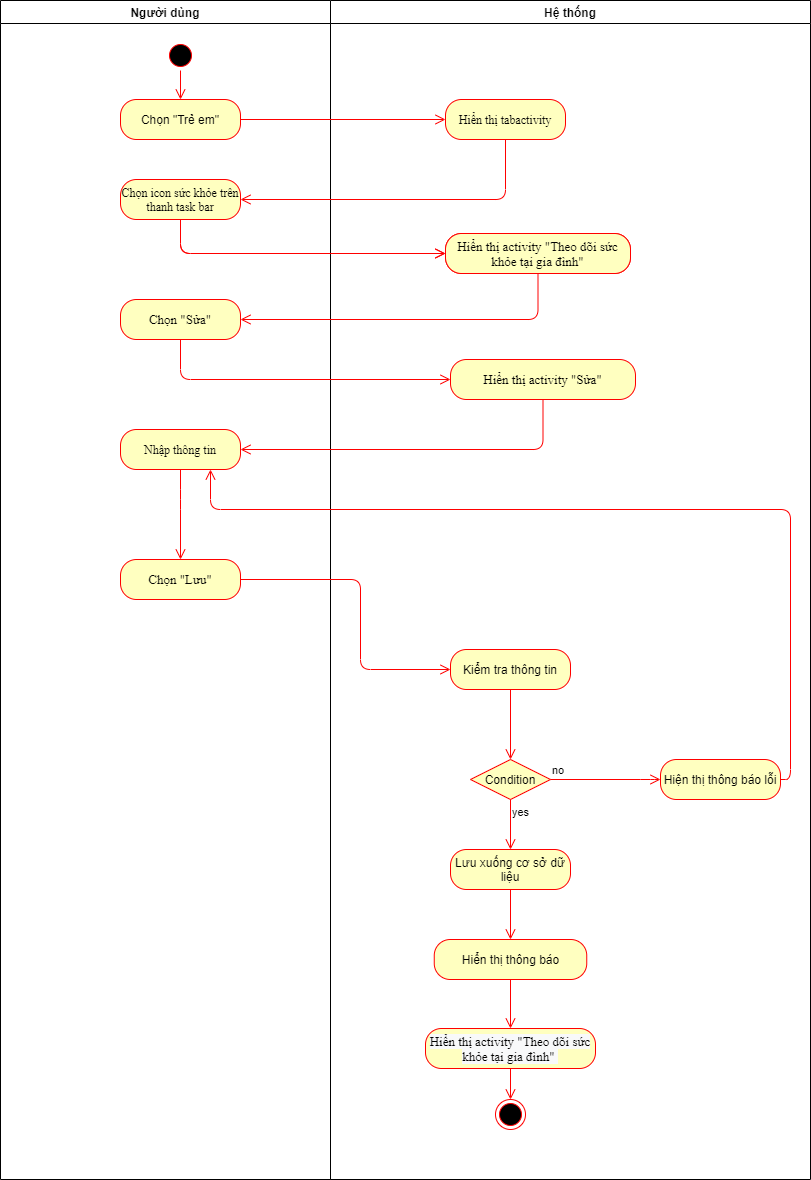

The diagram above was exported from draw.io. Its source (the exported page's mxGraphModel, read from the mxfile embedded in the PNG):
<mxGraphModel dx="1422" dy="737" grid="1" gridSize="10" guides="1" tooltips="1" connect="1" arrows="1" fold="1" page="1" pageScale="1" pageWidth="827" pageHeight="1169" math="0" shadow="0">
  <root>
    <mxCell id="SQV3qxFQUYIZv892GGwh-0" />
    <mxCell id="SQV3qxFQUYIZv892GGwh-1" parent="SQV3qxFQUYIZv892GGwh-0" />
    <mxCell id="SQV3qxFQUYIZv892GGwh-2" value="Người dùng" style="swimlane;whiteSpace=wrap;startSize=23;" vertex="1" parent="SQV3qxFQUYIZv892GGwh-1">
      <mxGeometry x="230" y="101" width="330" height="1179" as="geometry" />
    </mxCell>
    <mxCell id="SQV3qxFQUYIZv892GGwh-3" value="" style="ellipse;shape=startState;fillColor=#000000;strokeColor=#ff0000;" vertex="1" parent="SQV3qxFQUYIZv892GGwh-2">
      <mxGeometry x="165" y="40" width="30" height="30" as="geometry" />
    </mxCell>
    <mxCell id="SQV3qxFQUYIZv892GGwh-4" value="" style="edgeStyle=elbowEdgeStyle;elbow=horizontal;verticalAlign=bottom;endArrow=open;endSize=8;strokeColor=#FF0000;endFill=1;rounded=0;entryX=0.5;entryY=0;entryDx=0;entryDy=0;" edge="1" parent="SQV3qxFQUYIZv892GGwh-2" source="SQV3qxFQUYIZv892GGwh-3" target="SQV3qxFQUYIZv892GGwh-5">
      <mxGeometry x="100" y="40" as="geometry">
        <mxPoint x="115.5" y="110" as="targetPoint" />
      </mxGeometry>
    </mxCell>
    <mxCell id="SQV3qxFQUYIZv892GGwh-5" value="Chọn &quot;Trẻ em&quot;" style="rounded=1;whiteSpace=wrap;html=1;arcSize=40;fontColor=#000000;fillColor=#ffffc0;strokeColor=#ff0000;" vertex="1" parent="SQV3qxFQUYIZv892GGwh-2">
      <mxGeometry x="120" y="99" width="120" height="40" as="geometry" />
    </mxCell>
    <mxCell id="SQV3qxFQUYIZv892GGwh-6" value="&lt;span lang=&quot;VI&quot; style=&quot;line-height: 107% ; font-family: &amp;#34;times new roman&amp;#34; , serif&quot;&gt;Chọn icon sức khỏe trên thanh task bar&lt;/span&gt;" style="rounded=1;whiteSpace=wrap;html=1;arcSize=40;fontColor=#000000;fillColor=#ffffc0;strokeColor=#ff0000;" vertex="1" parent="SQV3qxFQUYIZv892GGwh-2">
      <mxGeometry x="120" y="179" width="120" height="40" as="geometry" />
    </mxCell>
    <mxCell id="SQV3qxFQUYIZv892GGwh-7" value="&lt;font face=&quot;times new roman, serif&quot;&gt;Nhập thông tin&lt;/font&gt;" style="rounded=1;whiteSpace=wrap;html=1;arcSize=40;fontColor=#000000;fillColor=#ffffc0;strokeColor=#ff0000;" vertex="1" parent="SQV3qxFQUYIZv892GGwh-2">
      <mxGeometry x="120" y="429" width="120" height="40" as="geometry" />
    </mxCell>
    <mxCell id="SQV3qxFQUYIZv892GGwh-8" value="&lt;span style=&quot;font-family: &amp;#34;times new roman&amp;#34; , serif ; font-size: 13px&quot;&gt;Chọn &quot;Lưu&quot;&lt;/span&gt;" style="rounded=1;whiteSpace=wrap;html=1;arcSize=40;fontColor=#000000;fillColor=#ffffc0;strokeColor=#ff0000;" vertex="1" parent="SQV3qxFQUYIZv892GGwh-2">
      <mxGeometry x="120" y="559" width="120" height="40" as="geometry" />
    </mxCell>
    <mxCell id="SQV3qxFQUYIZv892GGwh-9" value="" style="edgeStyle=orthogonalEdgeStyle;html=1;verticalAlign=bottom;endArrow=open;endSize=8;strokeColor=#ff0000;exitX=0.5;exitY=1;exitDx=0;exitDy=0;" edge="1" parent="SQV3qxFQUYIZv892GGwh-2" source="SQV3qxFQUYIZv892GGwh-7" target="SQV3qxFQUYIZv892GGwh-8">
      <mxGeometry relative="1" as="geometry">
        <mxPoint x="445" y="509" as="targetPoint" />
        <mxPoint x="515" y="413" as="sourcePoint" />
        <Array as="points">
          <mxPoint x="180" y="499" />
          <mxPoint x="180" y="499" />
        </Array>
      </mxGeometry>
    </mxCell>
    <mxCell id="SQV3qxFQUYIZv892GGwh-10" value="&lt;font style=&quot;font-size: 13px&quot;&gt;&lt;span lang=&quot;VI&quot; style=&quot;line-height: 107% ; font-family: &amp;#34;times new roman&amp;#34; , serif&quot;&gt;Chọn &quot;Sửa&quot;&lt;/span&gt;&lt;/font&gt;" style="rounded=1;whiteSpace=wrap;html=1;arcSize=40;fontColor=#000000;fillColor=#ffffc0;strokeColor=#ff0000;" vertex="1" parent="SQV3qxFQUYIZv892GGwh-2">
      <mxGeometry x="120" y="299" width="120" height="40" as="geometry" />
    </mxCell>
    <mxCell id="SQV3qxFQUYIZv892GGwh-11" value="Hệ thống" style="swimlane;" vertex="1" parent="SQV3qxFQUYIZv892GGwh-1">
      <mxGeometry x="560" y="101" width="480" height="1179" as="geometry" />
    </mxCell>
    <mxCell id="SQV3qxFQUYIZv892GGwh-12" value="&lt;span lang=&quot;VI&quot; style=&quot;line-height: 107%&quot;&gt;&lt;font face=&quot;Times New Roman&quot; style=&quot;font-size: 12px&quot;&gt;Hiển thị tabactivity&lt;br&gt;&lt;/font&gt;&lt;/span&gt;" style="rounded=1;whiteSpace=wrap;html=1;arcSize=40;fontColor=#000000;fillColor=#ffffc0;strokeColor=#ff0000;" vertex="1" parent="SQV3qxFQUYIZv892GGwh-11">
      <mxGeometry x="115" y="99" width="120" height="40" as="geometry" />
    </mxCell>
    <mxCell id="SQV3qxFQUYIZv892GGwh-13" value="&lt;font style=&quot;font-size: 13px&quot;&gt;&lt;span lang=&quot;VI&quot; style=&quot;line-height: 107% ; font-family: &amp;#34;times new roman&amp;#34; , serif&quot;&gt;Hiển thị activity &quot;Theo dõi sức khỏe tại gia đình&quot;&lt;/span&gt;&lt;/font&gt;" style="rounded=1;whiteSpace=wrap;html=1;arcSize=40;fontColor=#000000;fillColor=#ffffc0;strokeColor=#ff0000;" vertex="1" parent="SQV3qxFQUYIZv892GGwh-11">
      <mxGeometry x="115" y="233" width="185" height="40" as="geometry" />
    </mxCell>
    <mxCell id="SQV3qxFQUYIZv892GGwh-14" value="" style="ellipse;html=1;shape=endState;fillColor=#000000;strokeColor=#ff0000;" vertex="1" parent="SQV3qxFQUYIZv892GGwh-11">
      <mxGeometry x="165" y="1099" width="30" height="30" as="geometry" />
    </mxCell>
    <mxCell id="SQV3qxFQUYIZv892GGwh-15" value="Kiểm tra thông tin" style="rounded=1;whiteSpace=wrap;html=1;arcSize=40;fontColor=#000000;fillColor=#ffffc0;strokeColor=#ff0000;" vertex="1" parent="SQV3qxFQUYIZv892GGwh-11">
      <mxGeometry x="120" y="649" width="120" height="40" as="geometry" />
    </mxCell>
    <mxCell id="SQV3qxFQUYIZv892GGwh-16" value="" style="edgeStyle=orthogonalEdgeStyle;html=1;verticalAlign=bottom;endArrow=open;endSize=8;strokeColor=#ff0000;exitX=0.5;exitY=1;exitDx=0;exitDy=0;entryX=0.5;entryY=0;entryDx=0;entryDy=0;" edge="1" parent="SQV3qxFQUYIZv892GGwh-11" source="SQV3qxFQUYIZv892GGwh-15" target="SQV3qxFQUYIZv892GGwh-17">
      <mxGeometry relative="1" as="geometry">
        <mxPoint x="180" y="759" as="targetPoint" />
        <mxPoint x="30" y="639" as="sourcePoint" />
      </mxGeometry>
    </mxCell>
    <mxCell id="SQV3qxFQUYIZv892GGwh-17" value="Condition" style="rhombus;whiteSpace=wrap;html=1;fillColor=#ffffc0;strokeColor=#ff0000;" vertex="1" parent="SQV3qxFQUYIZv892GGwh-11">
      <mxGeometry x="140" y="759" width="80" height="40" as="geometry" />
    </mxCell>
    <mxCell id="SQV3qxFQUYIZv892GGwh-18" value="yes" style="edgeStyle=orthogonalEdgeStyle;html=1;align=left;verticalAlign=top;endArrow=open;endSize=8;strokeColor=#ff0000;entryX=0.5;entryY=0;entryDx=0;entryDy=0;" edge="1" parent="SQV3qxFQUYIZv892GGwh-11" source="SQV3qxFQUYIZv892GGwh-17" target="SQV3qxFQUYIZv892GGwh-19">
      <mxGeometry x="-1" relative="1" as="geometry">
        <mxPoint x="180" y="889" as="targetPoint" />
      </mxGeometry>
    </mxCell>
    <mxCell id="SQV3qxFQUYIZv892GGwh-19" value="Lưu xuống cơ sở dữ liệu" style="rounded=1;whiteSpace=wrap;html=1;arcSize=40;fontColor=#000000;fillColor=#ffffc0;strokeColor=#ff0000;" vertex="1" parent="SQV3qxFQUYIZv892GGwh-11">
      <mxGeometry x="120" y="849" width="120" height="40" as="geometry" />
    </mxCell>
    <mxCell id="SQV3qxFQUYIZv892GGwh-20" value="" style="edgeStyle=orthogonalEdgeStyle;html=1;verticalAlign=bottom;endArrow=open;endSize=8;strokeColor=#ff0000;entryX=0.5;entryY=0;entryDx=0;entryDy=0;" edge="1" parent="SQV3qxFQUYIZv892GGwh-11" source="SQV3qxFQUYIZv892GGwh-19" target="SQV3qxFQUYIZv892GGwh-27">
      <mxGeometry relative="1" as="geometry">
        <mxPoint x="320" y="939" as="targetPoint" />
      </mxGeometry>
    </mxCell>
    <mxCell id="SQV3qxFQUYIZv892GGwh-21" value="Hiện thị thông báo lỗi" style="rounded=1;whiteSpace=wrap;html=1;arcSize=40;fontColor=#000000;fillColor=#ffffc0;strokeColor=#ff0000;" vertex="1" parent="SQV3qxFQUYIZv892GGwh-11">
      <mxGeometry x="330" y="759" width="120" height="40" as="geometry" />
    </mxCell>
    <mxCell id="SQV3qxFQUYIZv892GGwh-22" value="no" style="edgeStyle=orthogonalEdgeStyle;html=1;align=left;verticalAlign=bottom;endArrow=open;endSize=8;strokeColor=#ff0000;entryX=0;entryY=0.5;entryDx=0;entryDy=0;" edge="1" parent="SQV3qxFQUYIZv892GGwh-11" source="SQV3qxFQUYIZv892GGwh-17" target="SQV3qxFQUYIZv892GGwh-21">
      <mxGeometry x="-1" relative="1" as="geometry">
        <mxPoint x="320" y="789" as="targetPoint" />
        <Array as="points">
          <mxPoint x="320" y="779" />
          <mxPoint x="320" y="779" />
        </Array>
      </mxGeometry>
    </mxCell>
    <mxCell id="SQV3qxFQUYIZv892GGwh-23" value="&#10;&#10;&lt;span style=&quot;color: rgb(0, 0, 0); font-family: &amp;quot;times new roman&amp;quot;, serif; font-size: 13px; font-style: normal; font-weight: 400; letter-spacing: normal; text-align: center; text-indent: 0px; text-transform: none; word-spacing: 0px; background-color: rgb(248, 249, 250); display: inline; float: none;&quot;&gt;Hiển thị activity &quot;Theo dõi sức khỏe tại gia đình&quot;&amp;nbsp;&lt;/span&gt;&#10;&#10;" style="rounded=1;whiteSpace=wrap;html=1;arcSize=40;fontColor=#000000;fillColor=#ffffc0;strokeColor=#ff0000;" vertex="1" parent="SQV3qxFQUYIZv892GGwh-11">
      <mxGeometry x="95" y="1028" width="170" height="40" as="geometry" />
    </mxCell>
    <mxCell id="SQV3qxFQUYIZv892GGwh-24" value="" style="edgeStyle=orthogonalEdgeStyle;html=1;verticalAlign=bottom;endArrow=open;endSize=8;strokeColor=#ff0000;entryX=0.5;entryY=0;entryDx=0;entryDy=0;" edge="1" parent="SQV3qxFQUYIZv892GGwh-11" source="SQV3qxFQUYIZv892GGwh-23" target="SQV3qxFQUYIZv892GGwh-14">
      <mxGeometry relative="1" as="geometry">
        <mxPoint x="-150" y="1189" as="targetPoint" />
      </mxGeometry>
    </mxCell>
    <mxCell id="SQV3qxFQUYIZv892GGwh-25" value="" style="edgeStyle=orthogonalEdgeStyle;html=1;verticalAlign=bottom;endArrow=open;endSize=8;strokeColor=#ff0000;exitX=0.5;exitY=1;exitDx=0;exitDy=0;" edge="1" parent="SQV3qxFQUYIZv892GGwh-11" source="SQV3qxFQUYIZv892GGwh-27" target="SQV3qxFQUYIZv892GGwh-23">
      <mxGeometry relative="1" as="geometry">
        <mxPoint x="180" y="1029" as="targetPoint" />
        <mxPoint x="180" y="979" as="sourcePoint" />
      </mxGeometry>
    </mxCell>
    <mxCell id="SQV3qxFQUYIZv892GGwh-26" value="&lt;font style=&quot;font-size: 13px&quot;&gt;&lt;span lang=&quot;VI&quot; style=&quot;line-height: 107% ; font-family: &amp;#34;times new roman&amp;#34; , serif&quot;&gt;Hiển thị activity &quot;Sửa&quot;&lt;/span&gt;&lt;/font&gt;" style="rounded=1;whiteSpace=wrap;html=1;arcSize=40;fontColor=#000000;fillColor=#ffffc0;strokeColor=#ff0000;" vertex="1" parent="SQV3qxFQUYIZv892GGwh-11">
      <mxGeometry x="120" y="359" width="185" height="40" as="geometry" />
    </mxCell>
    <mxCell id="SQV3qxFQUYIZv892GGwh-27" value="Hiển thị thông báo" style="rounded=1;whiteSpace=wrap;html=1;arcSize=40;fontColor=#000000;fillColor=#ffffc0;strokeColor=#ff0000;" vertex="1" parent="SQV3qxFQUYIZv892GGwh-11">
      <mxGeometry x="103.75" y="939" width="152.5" height="40" as="geometry" />
    </mxCell>
    <mxCell id="SQV3qxFQUYIZv892GGwh-28" value="" style="edgeStyle=orthogonalEdgeStyle;html=1;verticalAlign=bottom;endArrow=open;endSize=8;strokeColor=#ff0000;entryX=0;entryY=0.5;entryDx=0;entryDy=0;" edge="1" parent="SQV3qxFQUYIZv892GGwh-1" source="SQV3qxFQUYIZv892GGwh-5" target="SQV3qxFQUYIZv892GGwh-12">
      <mxGeometry relative="1" as="geometry">
        <mxPoint x="405.5" y="313" as="targetPoint" />
      </mxGeometry>
    </mxCell>
    <mxCell id="SQV3qxFQUYIZv892GGwh-29" value="" style="edgeStyle=orthogonalEdgeStyle;html=1;verticalAlign=bottom;endArrow=open;endSize=8;strokeColor=#ff0000;entryX=1;entryY=0.5;entryDx=0;entryDy=0;" edge="1" parent="SQV3qxFQUYIZv892GGwh-1" source="SQV3qxFQUYIZv892GGwh-12" target="SQV3qxFQUYIZv892GGwh-6">
      <mxGeometry relative="1" as="geometry">
        <mxPoint x="735.5" y="313" as="targetPoint" />
        <Array as="points">
          <mxPoint x="735" y="300" />
        </Array>
      </mxGeometry>
    </mxCell>
    <mxCell id="SQV3qxFQUYIZv892GGwh-30" value="" style="edgeStyle=orthogonalEdgeStyle;html=1;verticalAlign=bottom;endArrow=open;endSize=8;strokeColor=#ff0000;entryX=0;entryY=0.5;entryDx=0;entryDy=0;" edge="1" parent="SQV3qxFQUYIZv892GGwh-1" source="SQV3qxFQUYIZv892GGwh-6" target="SQV3qxFQUYIZv892GGwh-13">
      <mxGeometry relative="1" as="geometry">
        <mxPoint x="395" y="373" as="targetPoint" />
        <Array as="points">
          <mxPoint x="410" y="354" />
        </Array>
      </mxGeometry>
    </mxCell>
    <mxCell id="SQV3qxFQUYIZv892GGwh-31" value="" style="edgeStyle=orthogonalEdgeStyle;html=1;verticalAlign=bottom;endArrow=open;endSize=8;strokeColor=#ff0000;entryX=0;entryY=0.5;entryDx=0;entryDy=0;exitX=1;exitY=0.5;exitDx=0;exitDy=0;" edge="1" parent="SQV3qxFQUYIZv892GGwh-1" source="SQV3qxFQUYIZv892GGwh-8" target="SQV3qxFQUYIZv892GGwh-15">
      <mxGeometry relative="1" as="geometry">
        <mxPoint x="690" y="620" as="targetPoint" />
        <mxPoint x="420" y="580" as="sourcePoint" />
        <Array as="points">
          <mxPoint x="590" y="680" />
          <mxPoint x="590" y="770" />
        </Array>
      </mxGeometry>
    </mxCell>
    <mxCell id="SQV3qxFQUYIZv892GGwh-32" value="" style="edgeStyle=orthogonalEdgeStyle;html=1;verticalAlign=bottom;endArrow=open;endSize=8;strokeColor=#ff0000;entryX=0.75;entryY=1;entryDx=0;entryDy=0;exitX=1;exitY=0.5;exitDx=0;exitDy=0;" edge="1" parent="SQV3qxFQUYIZv892GGwh-1" source="SQV3qxFQUYIZv892GGwh-21" target="SQV3qxFQUYIZv892GGwh-7">
      <mxGeometry relative="1" as="geometry">
        <mxPoint x="1060" y="860" as="targetPoint" />
        <mxPoint x="850" y="770" as="sourcePoint" />
        <Array as="points">
          <mxPoint x="1020" y="880" />
          <mxPoint x="1020" y="610" />
          <mxPoint x="440" y="610" />
        </Array>
      </mxGeometry>
    </mxCell>
    <mxCell id="SQV3qxFQUYIZv892GGwh-33" value="" style="edgeStyle=orthogonalEdgeStyle;html=1;verticalAlign=bottom;endArrow=open;endSize=8;strokeColor=#ff0000;entryX=0;entryY=0.5;entryDx=0;entryDy=0;exitX=0.5;exitY=1;exitDx=0;exitDy=0;" edge="1" parent="SQV3qxFQUYIZv892GGwh-1" source="SQV3qxFQUYIZv892GGwh-10" target="SQV3qxFQUYIZv892GGwh-26">
      <mxGeometry relative="1" as="geometry">
        <mxPoint x="685" y="364" as="targetPoint" />
        <Array as="points">
          <mxPoint x="410" y="480" />
        </Array>
        <mxPoint x="420" y="330" as="sourcePoint" />
      </mxGeometry>
    </mxCell>
    <mxCell id="SQV3qxFQUYIZv892GGwh-34" value="" style="edgeStyle=orthogonalEdgeStyle;html=1;verticalAlign=bottom;endArrow=open;endSize=8;strokeColor=#ff0000;entryX=1;entryY=0.5;entryDx=0;entryDy=0;exitX=0.5;exitY=1;exitDx=0;exitDy=0;" edge="1" parent="SQV3qxFQUYIZv892GGwh-1" source="SQV3qxFQUYIZv892GGwh-26" target="SQV3qxFQUYIZv892GGwh-7">
      <mxGeometry relative="1" as="geometry">
        <mxPoint x="690" y="490" as="targetPoint" />
        <Array as="points">
          <mxPoint x="773" y="550" />
        </Array>
        <mxPoint x="420" y="450" as="sourcePoint" />
      </mxGeometry>
    </mxCell>
    <mxCell id="SQV3qxFQUYIZv892GGwh-35" value="&lt;font style=&quot;font-size: 13px&quot;&gt;&lt;span lang=&quot;VI&quot; style=&quot;line-height: 107% ; font-family: &amp;#34;times new roman&amp;#34; , serif&quot;&gt;Hiển thị activity &quot;Theo dõi sức khỏe tại gia đình&quot;&lt;/span&gt;&lt;/font&gt;" style="rounded=1;whiteSpace=wrap;html=1;arcSize=40;fontColor=#000000;fillColor=#ffffc0;strokeColor=#ff0000;" vertex="1" parent="SQV3qxFQUYIZv892GGwh-1">
      <mxGeometry x="675" y="334" width="185" height="40" as="geometry" />
    </mxCell>
    <mxCell id="SQV3qxFQUYIZv892GGwh-36" value="" style="edgeStyle=orthogonalEdgeStyle;html=1;verticalAlign=bottom;endArrow=open;endSize=8;strokeColor=#ff0000;entryX=0;entryY=0.5;entryDx=0;entryDy=0;" edge="1" parent="SQV3qxFQUYIZv892GGwh-1">
      <mxGeometry relative="1" as="geometry">
        <mxPoint x="675" y="354" as="targetPoint" />
        <Array as="points">
          <mxPoint x="410" y="354" />
        </Array>
        <mxPoint x="410" y="320" as="sourcePoint" />
      </mxGeometry>
    </mxCell>
    <mxCell id="SQV3qxFQUYIZv892GGwh-37" value="" style="edgeStyle=orthogonalEdgeStyle;html=1;verticalAlign=bottom;endArrow=open;endSize=8;strokeColor=#ff0000;entryX=1;entryY=0.5;entryDx=0;entryDy=0;exitX=0.5;exitY=1;exitDx=0;exitDy=0;" edge="1" parent="SQV3qxFQUYIZv892GGwh-1" source="SQV3qxFQUYIZv892GGwh-35" target="SQV3qxFQUYIZv892GGwh-10">
      <mxGeometry relative="1" as="geometry">
        <mxPoint x="685" y="364" as="targetPoint" />
        <Array as="points">
          <mxPoint x="768" y="420" />
        </Array>
        <mxPoint x="420" y="330" as="sourcePoint" />
      </mxGeometry>
    </mxCell>
  </root>
</mxGraphModel>